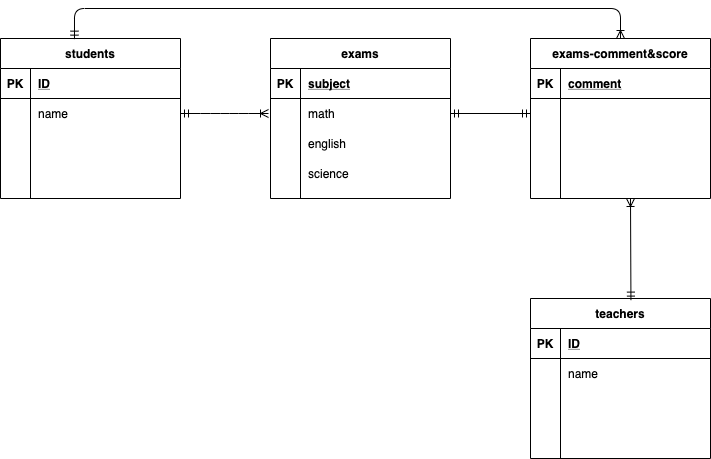

The diagram above was exported from draw.io. Its source (the exported page's mxGraphModel, read from the mxfile embedded in the PNG):
<mxGraphModel dx="727" dy="532" grid="1" gridSize="10" guides="1" tooltips="1" connect="1" arrows="1" fold="1" page="1" pageScale="1" pageWidth="827" pageHeight="1169" math="0" shadow="0">
  <root>
    <mxCell id="0" />
    <mxCell id="1" parent="0" />
    <mxCell id="2" value="students" style="shape=table;startSize=30;container=1;collapsible=1;childLayout=tableLayout;fixedRows=1;rowLines=0;fontStyle=1;align=center;resizeLast=1;" parent="1" vertex="1">
      <mxGeometry x="70" y="40" width="180" height="160" as="geometry" />
    </mxCell>
    <mxCell id="3" value="" style="shape=partialRectangle;collapsible=0;dropTarget=0;pointerEvents=0;fillColor=none;top=0;left=0;bottom=1;right=0;points=[[0,0.5],[1,0.5]];portConstraint=eastwest;" parent="2" vertex="1">
      <mxGeometry y="30" width="180" height="30" as="geometry" />
    </mxCell>
    <mxCell id="4" value="PK" style="shape=partialRectangle;connectable=0;fillColor=none;top=0;left=0;bottom=0;right=0;fontStyle=1;overflow=hidden;" parent="3" vertex="1">
      <mxGeometry width="30" height="30" as="geometry" />
    </mxCell>
    <mxCell id="5" value="ID" style="shape=partialRectangle;connectable=0;fillColor=none;top=0;left=0;bottom=0;right=0;align=left;spacingLeft=6;fontStyle=5;overflow=hidden;" parent="3" vertex="1">
      <mxGeometry x="30" width="150" height="30" as="geometry" />
    </mxCell>
    <mxCell id="6" value="" style="shape=partialRectangle;collapsible=0;dropTarget=0;pointerEvents=0;fillColor=none;top=0;left=0;bottom=0;right=0;points=[[0,0.5],[1,0.5]];portConstraint=eastwest;" parent="2" vertex="1">
      <mxGeometry y="60" width="180" height="30" as="geometry" />
    </mxCell>
    <mxCell id="7" value="" style="shape=partialRectangle;connectable=0;fillColor=none;top=0;left=0;bottom=0;right=0;editable=1;overflow=hidden;" parent="6" vertex="1">
      <mxGeometry width="30" height="30" as="geometry" />
    </mxCell>
    <mxCell id="8" value="name" style="shape=partialRectangle;connectable=0;fillColor=none;top=0;left=0;bottom=0;right=0;align=left;spacingLeft=6;overflow=hidden;" parent="6" vertex="1">
      <mxGeometry x="30" width="150" height="30" as="geometry" />
    </mxCell>
    <mxCell id="9" value="" style="shape=partialRectangle;collapsible=0;dropTarget=0;pointerEvents=0;fillColor=none;top=0;left=0;bottom=0;right=0;points=[[0,0.5],[1,0.5]];portConstraint=eastwest;" parent="2" vertex="1">
      <mxGeometry y="90" width="180" height="30" as="geometry" />
    </mxCell>
    <mxCell id="10" value="" style="shape=partialRectangle;connectable=0;fillColor=none;top=0;left=0;bottom=0;right=0;editable=1;overflow=hidden;" parent="9" vertex="1">
      <mxGeometry width="30" height="30" as="geometry" />
    </mxCell>
    <mxCell id="11" value="" style="shape=partialRectangle;connectable=0;fillColor=none;top=0;left=0;bottom=0;right=0;align=left;spacingLeft=6;overflow=hidden;" parent="9" vertex="1">
      <mxGeometry x="30" width="150" height="30" as="geometry" />
    </mxCell>
    <mxCell id="12" value="" style="shape=partialRectangle;collapsible=0;dropTarget=0;pointerEvents=0;fillColor=none;top=0;left=0;bottom=0;right=0;points=[[0,0.5],[1,0.5]];portConstraint=eastwest;" parent="2" vertex="1">
      <mxGeometry y="120" width="180" height="30" as="geometry" />
    </mxCell>
    <mxCell id="13" value="" style="shape=partialRectangle;connectable=0;fillColor=none;top=0;left=0;bottom=0;right=0;editable=1;overflow=hidden;" parent="12" vertex="1">
      <mxGeometry width="30" height="30" as="geometry" />
    </mxCell>
    <mxCell id="14" value="" style="shape=partialRectangle;connectable=0;fillColor=none;top=0;left=0;bottom=0;right=0;align=left;spacingLeft=6;overflow=hidden;" parent="12" vertex="1">
      <mxGeometry x="30" width="150" height="30" as="geometry" />
    </mxCell>
    <mxCell id="15" value="exams" style="shape=table;startSize=30;container=1;collapsible=1;childLayout=tableLayout;fixedRows=1;rowLines=0;fontStyle=1;align=center;resizeLast=1;" parent="1" vertex="1">
      <mxGeometry x="340" y="40" width="180" height="160" as="geometry" />
    </mxCell>
    <mxCell id="16" value="" style="shape=partialRectangle;collapsible=0;dropTarget=0;pointerEvents=0;fillColor=none;top=0;left=0;bottom=1;right=0;points=[[0,0.5],[1,0.5]];portConstraint=eastwest;" parent="15" vertex="1">
      <mxGeometry y="30" width="180" height="30" as="geometry" />
    </mxCell>
    <mxCell id="17" value="PK" style="shape=partialRectangle;connectable=0;fillColor=none;top=0;left=0;bottom=0;right=0;fontStyle=1;overflow=hidden;" parent="16" vertex="1">
      <mxGeometry width="30" height="30" as="geometry" />
    </mxCell>
    <mxCell id="18" value="subject" style="shape=partialRectangle;connectable=0;fillColor=none;top=0;left=0;bottom=0;right=0;align=left;spacingLeft=6;fontStyle=5;overflow=hidden;" parent="16" vertex="1">
      <mxGeometry x="30" width="150" height="30" as="geometry" />
    </mxCell>
    <mxCell id="19" value="" style="shape=partialRectangle;collapsible=0;dropTarget=0;pointerEvents=0;fillColor=none;top=0;left=0;bottom=0;right=0;points=[[0,0.5],[1,0.5]];portConstraint=eastwest;" parent="15" vertex="1">
      <mxGeometry y="60" width="180" height="30" as="geometry" />
    </mxCell>
    <mxCell id="20" value="" style="shape=partialRectangle;connectable=0;fillColor=none;top=0;left=0;bottom=0;right=0;editable=1;overflow=hidden;" parent="19" vertex="1">
      <mxGeometry width="30" height="30" as="geometry" />
    </mxCell>
    <mxCell id="21" value="math" style="shape=partialRectangle;connectable=0;fillColor=none;top=0;left=0;bottom=0;right=0;align=left;spacingLeft=6;overflow=hidden;" parent="19" vertex="1">
      <mxGeometry x="30" width="150" height="30" as="geometry" />
    </mxCell>
    <mxCell id="22" value="" style="shape=partialRectangle;collapsible=0;dropTarget=0;pointerEvents=0;fillColor=none;top=0;left=0;bottom=0;right=0;points=[[0,0.5],[1,0.5]];portConstraint=eastwest;" parent="15" vertex="1">
      <mxGeometry y="90" width="180" height="30" as="geometry" />
    </mxCell>
    <mxCell id="23" value="" style="shape=partialRectangle;connectable=0;fillColor=none;top=0;left=0;bottom=0;right=0;editable=1;overflow=hidden;" parent="22" vertex="1">
      <mxGeometry width="30" height="30" as="geometry" />
    </mxCell>
    <mxCell id="24" value="english" style="shape=partialRectangle;connectable=0;fillColor=none;top=0;left=0;bottom=0;right=0;align=left;spacingLeft=6;overflow=hidden;" parent="22" vertex="1">
      <mxGeometry x="30" width="150" height="30" as="geometry" />
    </mxCell>
    <mxCell id="25" value="" style="shape=partialRectangle;collapsible=0;dropTarget=0;pointerEvents=0;fillColor=none;top=0;left=0;bottom=0;right=0;points=[[0,0.5],[1,0.5]];portConstraint=eastwest;" parent="15" vertex="1">
      <mxGeometry y="120" width="180" height="30" as="geometry" />
    </mxCell>
    <mxCell id="26" value="" style="shape=partialRectangle;connectable=0;fillColor=none;top=0;left=0;bottom=0;right=0;editable=1;overflow=hidden;" parent="25" vertex="1">
      <mxGeometry width="30" height="30" as="geometry" />
    </mxCell>
    <mxCell id="27" value="science" style="shape=partialRectangle;connectable=0;fillColor=none;top=0;left=0;bottom=0;right=0;align=left;spacingLeft=6;overflow=hidden;" parent="25" vertex="1">
      <mxGeometry x="30" width="150" height="30" as="geometry" />
    </mxCell>
    <mxCell id="29" value="teachers" style="shape=table;startSize=30;container=1;collapsible=1;childLayout=tableLayout;fixedRows=1;rowLines=0;fontStyle=1;align=center;resizeLast=1;" parent="1" vertex="1">
      <mxGeometry x="600" y="300" width="180" height="160" as="geometry" />
    </mxCell>
    <mxCell id="30" value="" style="shape=partialRectangle;collapsible=0;dropTarget=0;pointerEvents=0;fillColor=none;top=0;left=0;bottom=1;right=0;points=[[0,0.5],[1,0.5]];portConstraint=eastwest;" parent="29" vertex="1">
      <mxGeometry y="30" width="180" height="30" as="geometry" />
    </mxCell>
    <mxCell id="31" value="PK" style="shape=partialRectangle;connectable=0;fillColor=none;top=0;left=0;bottom=0;right=0;fontStyle=1;overflow=hidden;" parent="30" vertex="1">
      <mxGeometry width="30" height="30" as="geometry" />
    </mxCell>
    <mxCell id="32" value="ID" style="shape=partialRectangle;connectable=0;fillColor=none;top=0;left=0;bottom=0;right=0;align=left;spacingLeft=6;fontStyle=5;overflow=hidden;" parent="30" vertex="1">
      <mxGeometry x="30" width="150" height="30" as="geometry" />
    </mxCell>
    <mxCell id="36" value="" style="shape=partialRectangle;collapsible=0;dropTarget=0;pointerEvents=0;fillColor=none;top=0;left=0;bottom=0;right=0;points=[[0,0.5],[1,0.5]];portConstraint=eastwest;" parent="29" vertex="1">
      <mxGeometry y="60" width="180" height="30" as="geometry" />
    </mxCell>
    <mxCell id="37" value="" style="shape=partialRectangle;connectable=0;fillColor=none;top=0;left=0;bottom=0;right=0;editable=1;overflow=hidden;" parent="36" vertex="1">
      <mxGeometry width="30" height="30" as="geometry" />
    </mxCell>
    <mxCell id="38" value="name" style="shape=partialRectangle;connectable=0;fillColor=none;top=0;left=0;bottom=0;right=0;align=left;spacingLeft=6;overflow=hidden;" parent="36" vertex="1">
      <mxGeometry x="30" width="150" height="30" as="geometry" />
    </mxCell>
    <mxCell id="39" value="" style="shape=partialRectangle;collapsible=0;dropTarget=0;pointerEvents=0;fillColor=none;top=0;left=0;bottom=0;right=0;points=[[0,0.5],[1,0.5]];portConstraint=eastwest;" parent="29" vertex="1">
      <mxGeometry y="90" width="180" height="30" as="geometry" />
    </mxCell>
    <mxCell id="40" value="" style="shape=partialRectangle;connectable=0;fillColor=none;top=0;left=0;bottom=0;right=0;editable=1;overflow=hidden;" parent="39" vertex="1">
      <mxGeometry width="30" height="30" as="geometry" />
    </mxCell>
    <mxCell id="41" value="" style="shape=partialRectangle;connectable=0;fillColor=none;top=0;left=0;bottom=0;right=0;align=left;spacingLeft=6;overflow=hidden;" parent="39" vertex="1">
      <mxGeometry x="30" width="150" height="30" as="geometry" />
    </mxCell>
    <mxCell id="55" value="exams-comment&amp;score" style="shape=table;startSize=30;container=1;collapsible=1;childLayout=tableLayout;fixedRows=1;rowLines=0;fontStyle=1;align=center;resizeLast=1;" parent="1" vertex="1">
      <mxGeometry x="600" y="40" width="180" height="160" as="geometry" />
    </mxCell>
    <mxCell id="56" value="" style="shape=partialRectangle;collapsible=0;dropTarget=0;pointerEvents=0;fillColor=none;top=0;left=0;bottom=1;right=0;points=[[0,0.5],[1,0.5]];portConstraint=eastwest;" parent="55" vertex="1">
      <mxGeometry y="30" width="180" height="30" as="geometry" />
    </mxCell>
    <mxCell id="57" value="PK" style="shape=partialRectangle;connectable=0;fillColor=none;top=0;left=0;bottom=0;right=0;fontStyle=1;overflow=hidden;" parent="56" vertex="1">
      <mxGeometry width="30" height="30" as="geometry" />
    </mxCell>
    <mxCell id="58" value="comment" style="shape=partialRectangle;connectable=0;fillColor=none;top=0;left=0;bottom=0;right=0;align=left;spacingLeft=6;fontStyle=5;overflow=hidden;" parent="56" vertex="1">
      <mxGeometry x="30" width="150" height="30" as="geometry" />
    </mxCell>
    <mxCell id="59" value="" style="shape=partialRectangle;collapsible=0;dropTarget=0;pointerEvents=0;fillColor=none;top=0;left=0;bottom=0;right=0;points=[[0,0.5],[1,0.5]];portConstraint=eastwest;" parent="55" vertex="1">
      <mxGeometry y="60" width="180" height="30" as="geometry" />
    </mxCell>
    <mxCell id="60" value="" style="shape=partialRectangle;connectable=0;fillColor=none;top=0;left=0;bottom=0;right=0;editable=1;overflow=hidden;" parent="59" vertex="1">
      <mxGeometry width="30" height="30" as="geometry" />
    </mxCell>
    <mxCell id="61" value="" style="shape=partialRectangle;connectable=0;fillColor=none;top=0;left=0;bottom=0;right=0;align=left;spacingLeft=6;overflow=hidden;" parent="59" vertex="1">
      <mxGeometry x="30" width="150" height="30" as="geometry" />
    </mxCell>
    <mxCell id="62" value="" style="shape=partialRectangle;collapsible=0;dropTarget=0;pointerEvents=0;fillColor=none;top=0;left=0;bottom=0;right=0;points=[[0,0.5],[1,0.5]];portConstraint=eastwest;" parent="55" vertex="1">
      <mxGeometry y="90" width="180" height="30" as="geometry" />
    </mxCell>
    <mxCell id="63" value="" style="shape=partialRectangle;connectable=0;fillColor=none;top=0;left=0;bottom=0;right=0;editable=1;overflow=hidden;" parent="62" vertex="1">
      <mxGeometry width="30" height="30" as="geometry" />
    </mxCell>
    <mxCell id="64" value="" style="shape=partialRectangle;connectable=0;fillColor=none;top=0;left=0;bottom=0;right=0;align=left;spacingLeft=6;overflow=hidden;" parent="62" vertex="1">
      <mxGeometry x="30" width="150" height="30" as="geometry" />
    </mxCell>
    <mxCell id="65" value="" style="shape=partialRectangle;collapsible=0;dropTarget=0;pointerEvents=0;fillColor=none;top=0;left=0;bottom=0;right=0;points=[[0,0.5],[1,0.5]];portConstraint=eastwest;" parent="55" vertex="1">
      <mxGeometry y="120" width="180" height="30" as="geometry" />
    </mxCell>
    <mxCell id="66" value="" style="shape=partialRectangle;connectable=0;fillColor=none;top=0;left=0;bottom=0;right=0;editable=1;overflow=hidden;" parent="65" vertex="1">
      <mxGeometry width="30" height="30" as="geometry" />
    </mxCell>
    <mxCell id="67" value="" style="shape=partialRectangle;connectable=0;fillColor=none;top=0;left=0;bottom=0;right=0;align=left;spacingLeft=6;overflow=hidden;" parent="65" vertex="1">
      <mxGeometry x="30" width="150" height="30" as="geometry" />
    </mxCell>
    <mxCell id="68" value="" style="fontSize=12;html=1;endArrow=ERmandOne;startArrow=ERmandOne;entryX=1;entryY=0.5;entryDx=0;entryDy=0;exitX=0;exitY=0.5;exitDx=0;exitDy=0;" parent="1" source="59" target="19" edge="1">
      <mxGeometry width="100" height="100" relative="1" as="geometry">
        <mxPoint x="410" y="310" as="sourcePoint" />
        <mxPoint x="510" y="210" as="targetPoint" />
      </mxGeometry>
    </mxCell>
    <mxCell id="75" value="" style="edgeStyle=entityRelationEdgeStyle;fontSize=12;html=1;endArrow=ERoneToMany;startArrow=ERmandOne;exitX=1;exitY=0.5;exitDx=0;exitDy=0;" edge="1" parent="1" source="6">
      <mxGeometry width="100" height="100" relative="1" as="geometry">
        <mxPoint x="250" y="123" as="sourcePoint" />
        <mxPoint x="338" y="115" as="targetPoint" />
      </mxGeometry>
    </mxCell>
    <mxCell id="76" value="" style="fontSize=12;html=1;endArrow=ERoneToMany;startArrow=ERmandOne;exitX=0.558;exitY=0.01;exitDx=0;exitDy=0;exitPerimeter=0;" edge="1" parent="1" source="29">
      <mxGeometry width="100" height="100" relative="1" as="geometry">
        <mxPoint x="710" y="300" as="sourcePoint" />
        <mxPoint x="700" y="200" as="targetPoint" />
      </mxGeometry>
    </mxCell>
    <mxCell id="77" value="" style="edgeStyle=orthogonalEdgeStyle;fontSize=12;html=1;endArrow=ERoneToMany;startArrow=ERmandOne;entryX=0.5;entryY=0;entryDx=0;entryDy=0;exitX=0.411;exitY=0.004;exitDx=0;exitDy=0;exitPerimeter=0;" edge="1" parent="1" source="2" target="55">
      <mxGeometry width="100" height="100" relative="1" as="geometry">
        <mxPoint x="410" y="240" as="sourcePoint" />
        <mxPoint x="510" y="140" as="targetPoint" />
        <Array as="points">
          <mxPoint x="144" y="10" />
          <mxPoint x="690" y="10" />
        </Array>
      </mxGeometry>
    </mxCell>
  </root>
</mxGraphModel>